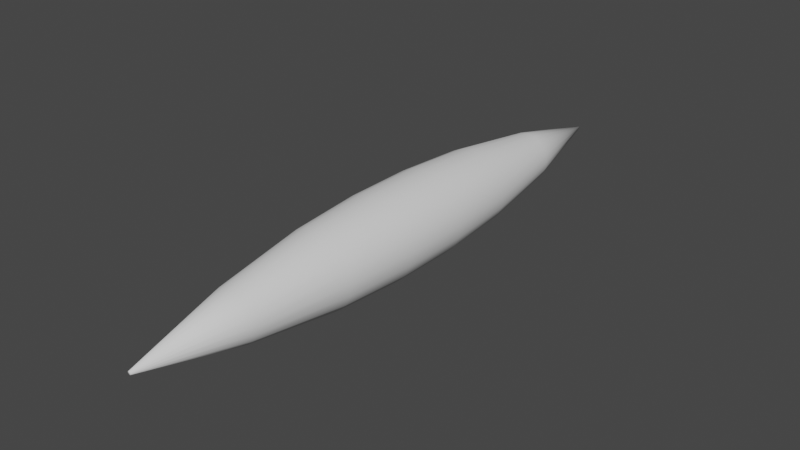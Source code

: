# Source: gasbag_sharp.blend  (saved by Blender 3.3.6; exported with 4.5.12 LTS)
import bpy
from mathutils import Matrix  # noqa: F401  (used for matrix-valued properties, if any)

bpy.ops.wm.read_factory_settings(use_empty=True)
scene = bpy.context.scene
scene.name = 'Scene'

# ---- collections
col_collection = bpy.data.collections.new('Collection'); scene.collection.children.link(col_collection)

# ---- world
world_world = bpy.data.worlds.new('World'); scene.world = world_world
world_world.use_nodes = True; world_world.node_tree.nodes.clear()
_N = world_world.node_tree.nodes; _L = world_world.node_tree.links
n0 = _N.new('ShaderNodeOutputWorld'); n0.name = 'World Output'; n0.location = (300, 300)
n1 = _N.new('ShaderNodeBackground'); n1.name = 'Background'; n1.location = (10, 300)
n1.inputs[0].default_value = (0.05088, 0.05088, 0.05088, 1.0)
_L.new(n1.outputs[0], n0.inputs[0])
n0.is_active_output = True
world_world.color = (0.05088, 0.05088, 0.05088)
world_world.use_sun_shadow = False
world_world.sun_shadow_jitter_overblur = 0.0

# ---- meshes
me_cylinder = bpy.data.meshes.new('Cylinder')
me_cylinder.from_pydata([(-0.2098, -38.9, 1.453e-06), (-0.2098, 38.9, -1.466e-06), (-0.1995, -38.9, -0.06482), (-0.1995, 38.9, -0.06482), (-0.1697, -38.9, -0.1233), (-0.1697, 38.9, -0.1233), (-0.1233, -38.9, -0.1697), (-0.1233, 38.9, -0.1697), (-0.06482, -38.9, -0.1995), (-0.06482, 38.9, -0.1995), (3.684e-07, -38.9, -0.2098), (-1.281e-07, 38.9, -0.2098), (0.06482, -38.9, -0.1995), (0.06482, 38.9, -0.1995), (0.1233, -38.9, -0.1697), (0.1233, 38.9, -0.1697), (0.1697, -38.9, -0.1233), (0.1697, 38.9, -0.1233), (0.1995, -38.9, -0.06482), (0.1995, 38.9, -0.06482), (0.2098, -38.9, 1.535e-06), (0.2098, 38.9, -1.384e-06), (0.1995, -38.9, 0.06482), (0.1995, 38.9, 0.06482), (0.1697, -38.9, 0.1233), (0.1697, 38.9, 0.1233), (0.1233, -38.9, 0.1697), (0.1233, 38.9, 0.1697), (0.06482, -38.9, 0.1995), (0.06482, 38.9, 0.1995), (2.867e-07, -38.9, 0.2098), (-2.098e-07, 38.9, 0.2098), (-0.06482, -38.9, 0.1995), (-0.06482, 38.9, 0.1995), (-0.1233, -38.9, 0.1697), (-0.1233, 38.9, 0.1697), (-0.1697, -38.9, 0.1233), (-0.1697, 38.9, 0.1233), (-0.1995, -38.9, 0.06482), (-0.1995, 38.9, 0.06482), (-5.487, -4.454, 6.908e-07), (-5.487, 4.454, -2.76e-06), (-5.218, 4.454, -1.695), (-5.218, -4.454, -1.695), (-4.439, 4.454, -3.225), (-4.439, -4.454, -3.225), (-3.225, 4.454, -4.439), (-3.225, -4.454, -4.439), (-1.695, 4.454, -5.218), (-1.695, -4.454, -5.218), (5.992e-07, 4.454, -5.487), (1.701e-06, -4.454, -5.487), (1.695, 4.454, -5.218), (1.695, -4.454, -5.218), (3.225, 4.454, -4.439), (3.225, -4.454, -4.439), (4.439, 4.454, -3.225), (4.439, -4.454, -3.225), (5.218, 4.454, -1.695), (5.218, -4.454, -1.695), (5.487, 4.454, -6.235e-07), (5.487, -4.454, 2.827e-06), (5.218, 4.454, 1.695), (5.218, -4.454, 1.695), (4.439, 4.454, 3.225), (4.439, -4.454, 3.225), (3.225, 4.454, 4.439), (3.225, -4.454, 4.439), (1.695, 4.454, 5.218), (1.695, -4.454, 5.218), (-1.537e-06, 4.454, 5.487), (-4.352e-07, -4.454, 5.487), (-1.695, 4.454, 5.218), (-1.695, -4.454, 5.218), (-3.225, 4.454, 4.439), (-3.225, -4.454, 4.439), (-4.439, 4.454, 3.225), (-4.439, -4.454, 3.225), (-5.218, 4.454, 1.695), (-5.218, -4.454, 1.695), (-3.057, -25.98, -0.9932), (-2.6, -25.98, -1.889), (-1.889, -25.98, -2.6), (-0.9932, -25.98, -3.057), (1.443e-06, -25.98, -3.214), (0.9932, -25.98, -3.057), (1.889, -25.98, -2.6), (2.6, -25.98, -1.889), (3.057, -25.98, -0.9932), (3.214, -25.98, 3.935e-06), (3.057, -25.98, 0.9932), (2.6, -25.98, 1.889), (1.889, -25.98, 2.6), (0.9932, -25.98, 3.057), (1.913e-07, -25.98, 3.214), (-0.9932, -25.98, 3.057), (-1.889, -25.98, 2.6), (-2.6, -25.98, 1.889), (-3.057, -25.98, 0.9932), (-3.214, -25.98, 2.683e-06), (-3.214, 25.98, -3.819e-06), (-3.057, 25.98, -0.9932), (-2.6, 25.98, -1.889), (-1.889, 25.98, -2.6), (-0.9932, 25.98, -3.057), (3.678e-08, 25.98, -3.214), (0.9932, 25.98, -3.057), (1.889, 25.98, -2.6), (2.6, 25.98, -1.889), (3.057, 25.98, -0.9932), (3.214, 25.98, -2.567e-06), (3.057, 25.98, 0.9932), (2.6, 25.98, 1.889), (1.889, 25.98, 2.6), (0.9932, 25.98, 3.057), (-1.215e-06, 25.98, 3.214), (-0.9932, 25.98, 3.057), (-1.889, 25.98, 2.6), (-2.6, 25.98, 1.889), (-3.057, 25.98, 0.9932), (-4.913, -13.87, 1.476e-06), (-4.673, -13.87, -1.518), (-3.975, -13.87, -2.888), (-2.888, -13.87, -3.975), (-1.518, -13.87, -4.673), (1.706e-06, -13.87, -4.913), (1.518, -13.87, -4.673), (2.888, -13.87, -3.975), (3.975, -13.87, -2.888), (4.673, -13.87, -1.518), (4.913, -13.87, 3.389e-06), (4.673, -13.87, 1.518), (3.975, -13.87, 2.888), (2.888, -13.87, 3.975), (1.518, -13.87, 4.673), (-2.073e-07, -13.87, 4.913), (-1.518, -13.87, 4.673), (-2.888, -13.87, 3.975), (-3.975, -13.87, 2.888), (-4.673, -13.87, 1.518), (-4.673, 13.87, -1.518), (-3.975, 13.87, -2.888), (-2.888, 13.87, -3.975), (-1.518, 13.87, -4.673), (4.205e-07, 13.87, -4.913), (1.518, 13.87, -4.673), (2.888, 13.87, -3.975), (3.975, 13.87, -2.888), (4.673, 13.87, -1.518), (4.913, 13.87, -1.372e-06), (4.673, 13.87, 1.518), (3.975, 13.87, 2.888), (2.888, 13.87, 3.975), (1.518, 13.87, 4.673), (-1.493e-06, 13.87, 4.913), (-1.518, 13.87, 4.673), (-2.888, 13.87, 3.975), (-3.975, 13.87, 2.888), (-4.673, 13.87, 1.518), (-4.913, 13.87, -3.286e-06)], [], [(100, 1, 3, 101), (101, 3, 5, 102), (102, 5, 7, 103), (103, 7, 9, 104), (104, 9, 11, 105), (105, 11, 13, 106), (106, 13, 15, 107), (107, 15, 17, 108), (108, 17, 19, 109), (109, 19, 21, 110), (110, 21, 23, 111), (111, 23, 25, 112), (112, 25, 27, 113), (113, 27, 29, 114), (114, 29, 31, 115), (115, 31, 33, 116), (116, 33, 35, 117), (3, 1, 39, 37, 35, 33, 31, 29, 27, 25, 23, 21, 19, 17, 15, 13, 11, 9, 7, 5), (117, 35, 37, 118), (118, 37, 39, 119), (0, 2, 4, 6, 8, 10, 12, 14, 16, 18, 20, 22, 24, 26, 28, 30, 32, 34, 36, 38), (139, 79, 40, 120), (79, 78, 41, 40), (138, 77, 79, 139), (77, 76, 78, 79), (137, 75, 77, 138), (75, 74, 76, 77), (136, 73, 75, 137), (73, 72, 74, 75), (135, 71, 73, 136), (71, 70, 72, 73), (134, 69, 71, 135), (69, 68, 70, 71), (133, 67, 69, 134), (67, 66, 68, 69), (132, 65, 67, 133), (65, 64, 66, 67), (131, 63, 65, 132), (63, 62, 64, 65), (130, 61, 63, 131), (61, 60, 62, 63), (129, 59, 61, 130), (59, 58, 60, 61), (128, 57, 59, 129), (57, 56, 58, 59), (127, 55, 57, 128), (55, 54, 56, 57), (126, 53, 55, 127), (53, 52, 54, 55), (125, 51, 53, 126), (51, 50, 52, 53), (124, 49, 51, 125), (49, 48, 50, 51), (123, 47, 49, 124), (47, 46, 48, 49), (122, 45, 47, 123), (45, 44, 46, 47), (121, 43, 45, 122), (43, 42, 44, 45), (120, 40, 43, 121), (40, 41, 42, 43), (119, 39, 1, 100), (0, 99, 80, 2), (2, 80, 81, 4), (4, 81, 82, 6), (6, 82, 83, 8), (8, 83, 84, 10), (10, 84, 85, 12), (12, 85, 86, 14), (14, 86, 87, 16), (16, 87, 88, 18), (18, 88, 89, 20), (20, 89, 90, 22), (22, 90, 91, 24), (24, 91, 92, 26), (26, 92, 93, 28), (28, 93, 94, 30), (30, 94, 95, 32), (32, 95, 96, 34), (34, 96, 97, 36), (36, 97, 98, 38), (158, 119, 100, 159), (157, 118, 119, 158), (156, 117, 118, 157), (155, 116, 117, 156), (154, 115, 116, 155), (153, 114, 115, 154), (152, 113, 114, 153), (151, 112, 113, 152), (150, 111, 112, 151), (149, 110, 111, 150), (148, 109, 110, 149), (147, 108, 109, 148), (146, 107, 108, 147), (145, 106, 107, 146), (144, 105, 106, 145), (143, 104, 105, 144), (142, 103, 104, 143), (141, 102, 103, 142), (140, 101, 102, 141), (159, 100, 101, 140), (99, 120, 121, 80), (80, 121, 122, 81), (81, 122, 123, 82), (82, 123, 124, 83), (83, 124, 125, 84), (84, 125, 126, 85), (85, 126, 127, 86), (86, 127, 128, 87), (87, 128, 129, 88), (88, 129, 130, 89), (89, 130, 131, 90), (90, 131, 132, 91), (91, 132, 133, 92), (92, 133, 134, 93), (93, 134, 135, 94), (94, 135, 136, 95), (95, 136, 137, 96), (96, 137, 138, 97), (97, 138, 139, 98), (98, 139, 120, 99), (41, 159, 140, 42), (42, 140, 141, 44), (44, 141, 142, 46), (46, 142, 143, 48), (48, 143, 144, 50), (50, 144, 145, 52), (52, 145, 146, 54), (54, 146, 147, 56), (56, 147, 148, 58), (58, 148, 149, 60), (60, 149, 150, 62), (62, 150, 151, 64), (64, 151, 152, 66), (66, 152, 153, 68), (68, 153, 154, 70), (70, 154, 155, 72), (72, 155, 156, 74), (74, 156, 157, 76), (76, 157, 158, 78), (78, 158, 159, 41), (38, 98, 99, 0)])
me_cylinder.polygons.foreach_set('use_smooth', [True] * 142)
_uv = me_cylinder.uv_layers.new(name='UVMap')
_uv.uv.foreach_set('vector', [1.0, 0.9417, 1.0, 1.0, 0.95, 1.0, 0.95, 0.9417, 0.95, 0.9417, 0.95, 1.0, 0.9, 1.0, 0.9, 0.9417, 0.9, 0.9417, 0.9, 1.0, 0.85, 1.0, 0.85, 0.9417, 0.85, 0.9417, 0.85, 1.0, 0.8, 1.0, 0.8, 0.9417, 0.8, 0.9417, 0.8, 1.0, 0.75, 1.0, 0.75, 0.9417, 0.75, 0.9417, 0.75, 1.0, 0.7, 1.0, 0.7, 0.9417, 0.7, 0.9417, 0.7, 1.0, 0.65, 1.0, 0.65, 0.9417, 0.65, 0.9417, 0.65, 1.0, 0.6, 1.0, 0.6, 0.9417, 0.6, 0.9417, 0.6, 1.0, 0.55, 1.0, 0.55, 0.9417, 0.55, 0.9417, 0.55, 1.0, 0.5, 1.0, 0.5, 0.9417, 0.5, 0.9417, 0.5, 1.0, 0.45, 1.0, 0.45, 0.9417, 0.45, 0.9417, 0.45, 1.0, 0.4, 1.0, 0.4, 0.9417, 0.4, 0.9417, 0.4, 1.0, 0.35, 1.0, 0.35, 0.9417, 0.35, 0.9417, 0.35, 1.0, 0.3, 1.0, 0.3, 0.9417, 0.3, 0.9417, 0.3, 1.0, 0.25, 1.0, 0.25, 0.9417, 0.25, 0.9417, 0.25, 1.0, 0.2, 1.0, 0.2, 0.9417, 0.2, 0.9417, 0.2, 1.0, 0.15, 1.0, 0.15, 0.9417, 0.3242, 0.4783, 0.25, 0.49, 0.1758, 0.4783, 0.1089, 0.4442, 0.05584, 0.3911, 0.02175, 0.3242, 0.01, 0.25, 0.02175, 0.1758, 0.05584, 0.1089, 0.1089, 0.05584, 0.1758, 0.02175, 0.25, 0.01, 0.3242, 0.02175, 0.3911, 0.05584, 0.4442, 0.1089, 0.4783, 0.1758, 0.49, 0.25, 0.4783, 0.3242, 0.4442, 0.3911, 0.3911, 0.4442, 0.15, 0.9417, 0.15, 1.0, 0.1, 1.0, 0.1, 0.9417, 0.1, 0.9417, 0.1, 1.0, 0.05, 1.0, 0.05, 0.9417, 0.75, 0.49, 0.8242, 0.4783, 0.8911, 0.4442, 0.9442, 0.3911, 0.9783, 0.3242, 0.99, 0.25, 0.9783, 0.1758, 0.9442, 0.1089, 0.8911, 0.05584, 0.8242, 0.02175, 0.75, 0.01, 0.6758, 0.02175, 0.6089, 0.05584, 0.5558, 0.1089, 0.5217, 0.1758, 0.51, 0.25, 0.5217, 0.3242, 0.5558, 0.3911, 0.6089, 0.4442, 0.6758, 0.4783, 0.05, 0.6183, 0.05, 0.6667, -1.565e-07, 0.6667, -1.565e-07, 0.6183, 0.05, 0.6667, 0.05, 0.8333, -1.565e-07, 0.8333, -1.565e-07, 0.6667, 0.1, 0.6183, 0.1, 0.6667, 0.05, 0.6667, 0.05, 0.6183, 0.1, 0.6667, 0.1, 0.8333, 0.05, 0.8333, 0.05, 0.6667, 0.15, 0.6183, 0.15, 0.6667, 0.1, 0.6667, 0.1, 0.6183, 0.15, 0.6667, 0.15, 0.8333, 0.1, 0.8333, 0.1, 0.6667, 0.2, 0.6183, 0.2, 0.6667, 0.15, 0.6667, 0.15, 0.6183, 0.2, 0.6667, 0.2, 0.8333, 0.15, 0.8333, 0.15, 0.6667, 0.25, 0.6183, 0.25, 0.6667, 0.2, 0.6667, 0.2, 0.6183, 0.25, 0.6667, 0.25, 0.8333, 0.2, 0.8333, 0.2, 0.6667, 0.3, 0.6183, 0.3, 0.6667, 0.25, 0.6667, 0.25, 0.6183, 0.3, 0.6667, 0.3, 0.8333, 0.25, 0.8333, 0.25, 0.6667, 0.35, 0.6183, 0.35, 0.6667, 0.3, 0.6667, 0.3, 0.6183, 0.35, 0.6667, 0.35, 0.8333, 0.3, 0.8333, 0.3, 0.6667, 0.4, 0.6183, 0.4, 0.6667, 0.35, 0.6667, 0.35, 0.6183, 0.4, 0.6667, 0.4, 0.8333, 0.35, 0.8333, 0.35, 0.6667, 0.45, 0.6183, 0.45, 0.6667, 0.4, 0.6667, 0.4, 0.6183, 0.45, 0.6667, 0.45, 0.8333, 0.4, 0.8333, 0.4, 0.6667, 0.5, 0.6183, 0.5, 0.6667, 0.45, 0.6667, 0.45, 0.6183, 0.5, 0.6667, 0.5, 0.8333, 0.45, 0.8333, 0.45, 0.6667, 0.55, 0.6183, 0.55, 0.6667, 0.5, 0.6667, 0.5, 0.6183, 0.55, 0.6667, 0.55, 0.8333, 0.5, 0.8333, 0.5, 0.6667, 0.6, 0.6183, 0.6, 0.6667, 0.55, 0.6667, 0.55, 0.6183, 0.6, 0.6667, 0.6, 0.8333, 0.55, 0.8333, 0.55, 0.6667, 0.65, 0.6183, 0.65, 0.6667, 0.6, 0.6667, 0.6, 0.6183, 0.65, 0.6667, 0.65, 0.8333, 0.6, 0.8333, 0.6, 0.6667, 0.7, 0.6183, 0.7, 0.6667, 0.65, 0.6667, 0.65, 0.6183, 0.7, 0.6667, 0.7, 0.8333, 0.65, 0.8333, 0.65, 0.6667, 0.75, 0.6183, 0.75, 0.6667, 0.7, 0.6667, 0.7, 0.6183, 0.75, 0.6667, 0.75, 0.8333, 0.7, 0.8333, 0.7, 0.6667, 0.8, 0.6183, 0.8, 0.6667, 0.75, 0.6667, 0.75, 0.6183, 0.8, 0.6667, 0.8, 0.8333, 0.75, 0.8333, 0.75, 0.6667, 0.85, 0.6183, 0.85, 0.6667, 0.8, 0.6667, 0.8, 0.6183, 0.85, 0.6667, 0.85, 0.8333, 0.8, 0.8333, 0.8, 0.6667, 0.9, 0.6183, 0.9, 0.6667, 0.85, 0.6667, 0.85, 0.6183, 0.9, 0.6667, 0.9, 0.8333, 0.85, 0.8333, 0.85, 0.6667, 0.95, 0.6183, 0.95, 0.6667, 0.9, 0.6667, 0.9, 0.6183, 0.95, 0.6667, 0.95, 0.8333, 0.9, 0.8333, 0.9, 0.6667, 1.0, 0.6183, 1.0, 0.6667, 0.95, 0.6667, 0.95, 0.6183, 1.0, 0.6667, 1.0, 0.8333, 0.95, 0.8333, 0.95, 0.6667, 0.05, 0.9417, 0.05, 1.0, -1.565e-07, 1.0, -1.565e-07, 0.9417, 1.0, 0.5, 1.0, 0.5583, 0.95, 0.5583, 0.95, 0.5, 0.95, 0.5, 0.95, 0.5583, 0.9, 0.5583, 0.9, 0.5, 0.9, 0.5, 0.9, 0.5583, 0.85, 0.5583, 0.85, 0.5, 0.85, 0.5, 0.85, 0.5583, 0.8, 0.5583, 0.8, 0.5, 0.8, 0.5, 0.8, 0.5583, 0.75, 0.5583, 0.75, 0.5, 0.75, 0.5, 0.75, 0.5583, 0.7, 0.5583, 0.7, 0.5, 0.7, 0.5, 0.7, 0.5583, 0.65, 0.5583, 0.65, 0.5, 0.65, 0.5, 0.65, 0.5583, 0.6, 0.5583, 0.6, 0.5, 0.6, 0.5, 0.6, 0.5583, 0.55, 0.5583, 0.55, 0.5, 0.55, 0.5, 0.55, 0.5583, 0.5, 0.5583, 0.5, 0.5, 0.5, 0.5, 0.5, 0.5583, 0.45, 0.5583, 0.45, 0.5, 0.45, 0.5, 0.45, 0.5583, 0.4, 0.5583, 0.4, 0.5, 0.4, 0.5, 0.4, 0.5583, 0.35, 0.5583, 0.35, 0.5, 0.35, 0.5, 0.35, 0.5583, 0.3, 0.5583, 0.3, 0.5, 0.3, 0.5, 0.3, 0.5583, 0.25, 0.5583, 0.25, 0.5, 0.25, 0.5, 0.25, 0.5583, 0.2, 0.5583, 0.2, 0.5, 0.2, 0.5, 0.2, 0.5583, 0.15, 0.5583, 0.15, 0.5, 0.15, 0.5, 0.15, 0.5583, 0.1, 0.5583, 0.1, 0.5, 0.1, 0.5, 0.1, 0.5583, 0.05, 0.5583, 0.05, 0.5, 0.05, 0.8817, 0.05, 0.9417, -1.565e-07, 0.9417, -1.565e-07, 0.8817, 0.1, 0.8817, 0.1, 0.9417, 0.05, 0.9417, 0.05, 0.8817, 0.15, 0.8817, 0.15, 0.9417, 0.1, 0.9417, 0.1, 0.8817, 0.2, 0.8817, 0.2, 0.9417, 0.15, 0.9417, 0.15, 0.8817, 0.25, 0.8817, 0.25, 0.9417, 0.2, 0.9417, 0.2, 0.8817, 0.3, 0.8817, 0.3, 0.9417, 0.25, 0.9417, 0.25, 0.8817, 0.35, 0.8817, 0.35, 0.9417, 0.3, 0.9417, 0.3, 0.8817, 0.4, 0.8817, 0.4, 0.9417, 0.35, 0.9417, 0.35, 0.8817, 0.45, 0.8817, 0.45, 0.9417, 0.4, 0.9417, 0.4, 0.8817, 0.5, 0.8817, 0.5, 0.9417, 0.45, 0.9417, 0.45, 0.8817, 0.55, 0.8817, 0.55, 0.9417, 0.5, 0.9417, 0.5, 0.8817, 0.6, 0.8817, 0.6, 0.9417, 0.55, 0.9417, 0.55, 0.8817, 0.65, 0.8817, 0.65, 0.9417, 0.6, 0.9417, 0.6, 0.8817, 0.7, 0.8817, 0.7, 0.9417, 0.65, 0.9417, 0.65, 0.8817, 0.75, 0.8817, 0.75, 0.9417, 0.7, 0.9417, 0.7, 0.8817, 0.8, 0.8817, 0.8, 0.9417, 0.75, 0.9417, 0.75, 0.8817, 0.85, 0.8817, 0.85, 0.9417, 0.8, 0.9417, 0.8, 0.8817, 0.9, 0.8817, 0.9, 0.9417, 0.85, 0.9417, 0.85, 0.8817, 0.95, 0.8817, 0.95, 0.9417, 0.9, 0.9417, 0.9, 0.8817, 1.0, 0.8817, 1.0, 0.9417, 0.95, 0.9417, 0.95, 0.8817, 1.0, 0.5583, 1.0, 0.6183, 0.95, 0.6183, 0.95, 0.5583, 0.95, 0.5583, 0.95, 0.6183, 0.9, 0.6183, 0.9, 0.5583, 0.9, 0.5583, 0.9, 0.6183, 0.85, 0.6183, 0.85, 0.5583, 0.85, 0.5583, 0.85, 0.6183, 0.8, 0.6183, 0.8, 0.5583, 0.8, 0.5583, 0.8, 0.6183, 0.75, 0.6183, 0.75, 0.5583, 0.75, 0.5583, 0.75, 0.6183, 0.7, 0.6183, 0.7, 0.5583, 0.7, 0.5583, 0.7, 0.6183, 0.65, 0.6183, 0.65, 0.5583, 0.65, 0.5583, 0.65, 0.6183, 0.6, 0.6183, 0.6, 0.5583, 0.6, 0.5583, 0.6, 0.6183, 0.55, 0.6183, 0.55, 0.5583, 0.55, 0.5583, 0.55, 0.6183, 0.5, 0.6183, 0.5, 0.5583, 0.5, 0.5583, 0.5, 0.6183, 0.45, 0.6183, 0.45, 0.5583, 0.45, 0.5583, 0.45, 0.6183, 0.4, 0.6183, 0.4, 0.5583, 0.4, 0.5583, 0.4, 0.6183, 0.35, 0.6183, 0.35, 0.5583, 0.35, 0.5583, 0.35, 0.6183, 0.3, 0.6183, 0.3, 0.5583, 0.3, 0.5583, 0.3, 0.6183, 0.25, 0.6183, 0.25, 0.5583, 0.25, 0.5583, 0.25, 0.6183, 0.2, 0.6183, 0.2, 0.5583, 0.2, 0.5583, 0.2, 0.6183, 0.15, 0.6183, 0.15, 0.5583, 0.15, 0.5583, 0.15, 0.6183, 0.1, 0.6183, 0.1, 0.5583, 0.1, 0.5583, 0.1, 0.6183, 0.05, 0.6183, 0.05, 0.5583, 0.05, 0.5583, 0.05, 0.6183, -1.565e-07, 0.6183, -1.565e-07, 0.5583, 1.0, 0.8333, 1.0, 0.8817, 0.95, 0.8817, 0.95, 0.8333, 0.95, 0.8333, 0.95, 0.8817, 0.9, 0.8817, 0.9, 0.8333, 0.9, 0.8333, 0.9, 0.8817, 0.85, 0.8817, 0.85, 0.8333, 0.85, 0.8333, 0.85, 0.8817, 0.8, 0.8817, 0.8, 0.8333, 0.8, 0.8333, 0.8, 0.8817, 0.75, 0.8817, 0.75, 0.8333, 0.75, 0.8333, 0.75, 0.8817, 0.7, 0.8817, 0.7, 0.8333, 0.7, 0.8333, 0.7, 0.8817, 0.65, 0.8817, 0.65, 0.8333, 0.65, 0.8333, 0.65, 0.8817, 0.6, 0.8817, 0.6, 0.8333, 0.6, 0.8333, 0.6, 0.8817, 0.55, 0.8817, 0.55, 0.8333, 0.55, 0.8333, 0.55, 0.8817, 0.5, 0.8817, 0.5, 0.8333, 0.5, 0.8333, 0.5, 0.8817, 0.45, 0.8817, 0.45, 0.8333, 0.45, 0.8333, 0.45, 0.8817, 0.4, 0.8817, 0.4, 0.8333, 0.4, 0.8333, 0.4, 0.8817, 0.35, 0.8817, 0.35, 0.8333, 0.35, 0.8333, 0.35, 0.8817, 0.3, 0.8817, 0.3, 0.8333, 0.3, 0.8333, 0.3, 0.8817, 0.25, 0.8817, 0.25, 0.8333, 0.25, 0.8333, 0.25, 0.8817, 0.2, 0.8817, 0.2, 0.8333, 0.2, 0.8333, 0.2, 0.8817, 0.15, 0.8817, 0.15, 0.8333, 0.15, 0.8333, 0.15, 0.8817, 0.1, 0.8817, 0.1, 0.8333, 0.1, 0.8333, 0.1, 0.8817, 0.05, 0.8817, 0.05, 0.8333, 0.05, 0.8333, 0.05, 0.8817, -1.565e-07, 0.8817, -1.565e-07, 0.8333, 0.05, 0.5, 0.05, 0.5583, -1.565e-07, 0.5583, -1.565e-07, 0.5])
me_cylinder.update()

# ---- objects
ob_cylinder = bpy.data.objects.new('Cylinder', me_cylinder)

# ---- transforms, parenting, visibility, modifiers, constraints
ob_cylinder.location = (0.0, 0.0, 0.0)

# ---- collection membership
col_collection.objects.link(ob_cylinder)

# ---- scene / render settings (as saved in the file)
scene.frame_start = 1; scene.frame_end = 250; scene.frame_set(1)
scene.render.engine = 'BLENDER_EEVEE_NEXT'
scene.cycles.sampling_pattern = 'TABULATED_SOBOL'
scene.cycles.use_light_tree = False
scene.view_settings.view_transform = 'Filmic'
bpy.context.view_layer.update()

# ---- added for rendering (the .blend has no active camera and no usable light): camera, sun
cam_auto = bpy.data.cameras.new('AutoCamera')
cam_auto.lens = 50.0
cam_auto.sensor_width = 36.0
cam_auto.clip_end = 1288.08
ob_auto_camera = bpy.data.objects.new('AutoCamera', cam_auto)
scene.collection.objects.link(ob_auto_camera)
ob_auto_camera.location = (73.3951, -88.0742, 58.7161)
ob_auto_camera.rotation_euler = (1.09748, -7.21219e-08, 0.694738)
scene.camera = ob_auto_camera
light_auto_sun = bpy.data.lights.new('AutoSun', 'SUN')
light_auto_sun.energy = 3.0
light_auto_sun.angle = 0.0523599
ob_auto_sun = bpy.data.objects.new('AutoSun', light_auto_sun)
scene.collection.objects.link(ob_auto_sun)
ob_auto_sun.rotation_euler = (0.872665, 0.174533, 0.523599)
bpy.context.view_layer.update()
